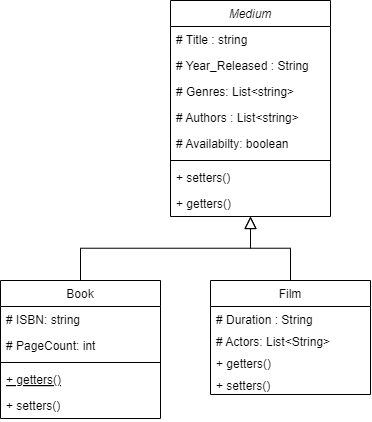

The diagram above was exported from draw.io. Its source (the exported page's mxGraphModel, read from the mxfile embedded in the PNG):
<mxGraphModel dx="1444" dy="985" grid="1" gridSize="10" guides="1" tooltips="1" connect="1" arrows="1" fold="1" page="1" pageScale="1" pageWidth="827" pageHeight="1169" math="0" shadow="0">
  <root>
    <mxCell id="WIyWlLk6GJQsqaUBKTNV-0" />
    <mxCell id="WIyWlLk6GJQsqaUBKTNV-1" parent="WIyWlLk6GJQsqaUBKTNV-0" />
    <mxCell id="zkfFHV4jXpPFQw0GAbJ--0" value="Medium" style="swimlane;fontStyle=2;align=center;verticalAlign=top;childLayout=stackLayout;horizontal=1;startSize=26;horizontalStack=0;resizeParent=1;resizeLast=0;collapsible=1;marginBottom=0;rounded=0;shadow=0;strokeWidth=1;" parent="WIyWlLk6GJQsqaUBKTNV-1" vertex="1">
      <mxGeometry x="220" y="80" width="160" height="216" as="geometry">
        <mxRectangle x="230" y="140" width="160" height="26" as="alternateBounds" />
      </mxGeometry>
    </mxCell>
    <mxCell id="zkfFHV4jXpPFQw0GAbJ--1" value="# Title : string" style="text;align=left;verticalAlign=top;spacingLeft=4;spacingRight=4;overflow=hidden;rotatable=0;points=[[0,0.5],[1,0.5]];portConstraint=eastwest;" parent="zkfFHV4jXpPFQw0GAbJ--0" vertex="1">
      <mxGeometry y="26" width="160" height="26" as="geometry" />
    </mxCell>
    <mxCell id="zkfFHV4jXpPFQw0GAbJ--2" value="# Year_Released : String" style="text;align=left;verticalAlign=top;spacingLeft=4;spacingRight=4;overflow=hidden;rotatable=0;points=[[0,0.5],[1,0.5]];portConstraint=eastwest;rounded=0;shadow=0;html=0;" parent="zkfFHV4jXpPFQw0GAbJ--0" vertex="1">
      <mxGeometry y="52" width="160" height="26" as="geometry" />
    </mxCell>
    <mxCell id="zkfFHV4jXpPFQw0GAbJ--3" value="# Genres: List&lt;string&gt;" style="text;align=left;verticalAlign=top;spacingLeft=4;spacingRight=4;overflow=hidden;rotatable=0;points=[[0,0.5],[1,0.5]];portConstraint=eastwest;rounded=0;shadow=0;html=0;" parent="zkfFHV4jXpPFQw0GAbJ--0" vertex="1">
      <mxGeometry y="78" width="160" height="26" as="geometry" />
    </mxCell>
    <mxCell id="8li2ysSexhGigBNP2HH5-0" value="# Authors : List&lt;string&gt;" style="text;align=left;verticalAlign=top;spacingLeft=4;spacingRight=4;overflow=hidden;rotatable=0;points=[[0,0.5],[1,0.5]];portConstraint=eastwest;rounded=0;shadow=0;html=0;" vertex="1" parent="zkfFHV4jXpPFQw0GAbJ--0">
      <mxGeometry y="104" width="160" height="26" as="geometry" />
    </mxCell>
    <mxCell id="8li2ysSexhGigBNP2HH5-4" value="# Availabilty: boolean" style="text;align=left;verticalAlign=top;spacingLeft=4;spacingRight=4;overflow=hidden;rotatable=0;points=[[0,0.5],[1,0.5]];portConstraint=eastwest;rounded=0;shadow=0;html=0;" vertex="1" parent="zkfFHV4jXpPFQw0GAbJ--0">
      <mxGeometry y="130" width="160" height="26" as="geometry" />
    </mxCell>
    <mxCell id="zkfFHV4jXpPFQw0GAbJ--4" value="" style="line;html=1;strokeWidth=1;align=left;verticalAlign=middle;spacingTop=-1;spacingLeft=3;spacingRight=3;rotatable=0;labelPosition=right;points=[];portConstraint=eastwest;" parent="zkfFHV4jXpPFQw0GAbJ--0" vertex="1">
      <mxGeometry y="156" width="160" height="8" as="geometry" />
    </mxCell>
    <mxCell id="zkfFHV4jXpPFQw0GAbJ--5" value="+ setters()" style="text;align=left;verticalAlign=top;spacingLeft=4;spacingRight=4;overflow=hidden;rotatable=0;points=[[0,0.5],[1,0.5]];portConstraint=eastwest;" parent="zkfFHV4jXpPFQw0GAbJ--0" vertex="1">
      <mxGeometry y="164" width="160" height="26" as="geometry" />
    </mxCell>
    <mxCell id="8li2ysSexhGigBNP2HH5-2" value="+ getters()" style="text;align=left;verticalAlign=top;spacingLeft=4;spacingRight=4;overflow=hidden;rotatable=0;points=[[0,0.5],[1,0.5]];portConstraint=eastwest;" vertex="1" parent="zkfFHV4jXpPFQw0GAbJ--0">
      <mxGeometry y="190" width="160" height="26" as="geometry" />
    </mxCell>
    <mxCell id="zkfFHV4jXpPFQw0GAbJ--6" value="Book" style="swimlane;fontStyle=0;align=center;verticalAlign=top;childLayout=stackLayout;horizontal=1;startSize=26;horizontalStack=0;resizeParent=1;resizeLast=0;collapsible=1;marginBottom=0;rounded=0;shadow=0;strokeWidth=1;" parent="WIyWlLk6GJQsqaUBKTNV-1" vertex="1">
      <mxGeometry x="50" y="360" width="160" height="138" as="geometry">
        <mxRectangle x="130" y="380" width="160" height="26" as="alternateBounds" />
      </mxGeometry>
    </mxCell>
    <mxCell id="zkfFHV4jXpPFQw0GAbJ--7" value="# ISBN: string" style="text;align=left;verticalAlign=top;spacingLeft=4;spacingRight=4;overflow=hidden;rotatable=0;points=[[0,0.5],[1,0.5]];portConstraint=eastwest;" parent="zkfFHV4jXpPFQw0GAbJ--6" vertex="1">
      <mxGeometry y="26" width="160" height="26" as="geometry" />
    </mxCell>
    <mxCell id="zkfFHV4jXpPFQw0GAbJ--8" value="# PageCount: int" style="text;align=left;verticalAlign=top;spacingLeft=4;spacingRight=4;overflow=hidden;rotatable=0;points=[[0,0.5],[1,0.5]];portConstraint=eastwest;rounded=0;shadow=0;html=0;" parent="zkfFHV4jXpPFQw0GAbJ--6" vertex="1">
      <mxGeometry y="52" width="160" height="26" as="geometry" />
    </mxCell>
    <mxCell id="zkfFHV4jXpPFQw0GAbJ--9" value="" style="line;html=1;strokeWidth=1;align=left;verticalAlign=middle;spacingTop=-1;spacingLeft=3;spacingRight=3;rotatable=0;labelPosition=right;points=[];portConstraint=eastwest;" parent="zkfFHV4jXpPFQw0GAbJ--6" vertex="1">
      <mxGeometry y="78" width="160" height="8" as="geometry" />
    </mxCell>
    <mxCell id="zkfFHV4jXpPFQw0GAbJ--10" value="+ getters()" style="text;align=left;verticalAlign=top;spacingLeft=4;spacingRight=4;overflow=hidden;rotatable=0;points=[[0,0.5],[1,0.5]];portConstraint=eastwest;fontStyle=4" parent="zkfFHV4jXpPFQw0GAbJ--6" vertex="1">
      <mxGeometry y="86" width="160" height="26" as="geometry" />
    </mxCell>
    <mxCell id="zkfFHV4jXpPFQw0GAbJ--11" value="+ setters()" style="text;align=left;verticalAlign=top;spacingLeft=4;spacingRight=4;overflow=hidden;rotatable=0;points=[[0,0.5],[1,0.5]];portConstraint=eastwest;" parent="zkfFHV4jXpPFQw0GAbJ--6" vertex="1">
      <mxGeometry y="112" width="160" height="26" as="geometry" />
    </mxCell>
    <mxCell id="zkfFHV4jXpPFQw0GAbJ--12" value="" style="endArrow=block;endSize=10;endFill=0;shadow=0;strokeWidth=1;rounded=0;curved=0;edgeStyle=elbowEdgeStyle;elbow=vertical;" parent="WIyWlLk6GJQsqaUBKTNV-1" source="zkfFHV4jXpPFQw0GAbJ--6" target="zkfFHV4jXpPFQw0GAbJ--0" edge="1">
      <mxGeometry width="160" relative="1" as="geometry">
        <mxPoint x="200" y="203" as="sourcePoint" />
        <mxPoint x="200" y="203" as="targetPoint" />
      </mxGeometry>
    </mxCell>
    <mxCell id="zkfFHV4jXpPFQw0GAbJ--13" value="Film" style="swimlane;fontStyle=0;align=center;verticalAlign=top;childLayout=stackLayout;horizontal=1;startSize=26;horizontalStack=0;resizeParent=1;resizeLast=0;collapsible=1;marginBottom=0;rounded=0;shadow=0;strokeWidth=1;" parent="WIyWlLk6GJQsqaUBKTNV-1" vertex="1">
      <mxGeometry x="260" y="360" width="160" height="114" as="geometry">
        <mxRectangle x="340" y="380" width="170" height="26" as="alternateBounds" />
      </mxGeometry>
    </mxCell>
    <mxCell id="zkfFHV4jXpPFQw0GAbJ--14" value="# Duration : String" style="text;align=left;verticalAlign=top;spacingLeft=4;spacingRight=4;overflow=hidden;rotatable=0;points=[[0,0.5],[1,0.5]];portConstraint=eastwest;" parent="zkfFHV4jXpPFQw0GAbJ--13" vertex="1">
      <mxGeometry y="26" width="160" height="22" as="geometry" />
    </mxCell>
    <mxCell id="8li2ysSexhGigBNP2HH5-5" value="# Actors: List&lt;String&gt;" style="text;align=left;verticalAlign=top;spacingLeft=4;spacingRight=4;overflow=hidden;rotatable=0;points=[[0,0.5],[1,0.5]];portConstraint=eastwest;strokeColor=none;" vertex="1" parent="zkfFHV4jXpPFQw0GAbJ--13">
      <mxGeometry y="48" width="160" height="22" as="geometry" />
    </mxCell>
    <mxCell id="8li2ysSexhGigBNP2HH5-8" value="+ getters()" style="text;align=left;verticalAlign=top;spacingLeft=4;spacingRight=4;overflow=hidden;rotatable=0;points=[[0,0.5],[1,0.5]];portConstraint=eastwest;strokeColor=none;" vertex="1" parent="zkfFHV4jXpPFQw0GAbJ--13">
      <mxGeometry y="70" width="160" height="22" as="geometry" />
    </mxCell>
    <mxCell id="8li2ysSexhGigBNP2HH5-10" value="+ setters()" style="text;align=left;verticalAlign=top;spacingLeft=4;spacingRight=4;overflow=hidden;rotatable=0;points=[[0,0.5],[1,0.5]];portConstraint=eastwest;strokeColor=none;" vertex="1" parent="zkfFHV4jXpPFQw0GAbJ--13">
      <mxGeometry y="92" width="160" height="22" as="geometry" />
    </mxCell>
    <mxCell id="zkfFHV4jXpPFQw0GAbJ--15" value="" style="line;html=1;strokeWidth=1;align=left;verticalAlign=middle;spacingTop=-1;spacingLeft=3;spacingRight=3;rotatable=0;labelPosition=right;points=[];portConstraint=eastwest;" parent="zkfFHV4jXpPFQw0GAbJ--13" vertex="1">
      <mxGeometry y="114" width="160" as="geometry" />
    </mxCell>
    <mxCell id="8li2ysSexhGigBNP2HH5-9" value="" style="line;html=1;strokeWidth=1;align=left;verticalAlign=middle;spacingTop=-1;spacingLeft=3;spacingRight=3;rotatable=0;labelPosition=right;points=[];portConstraint=eastwest;" vertex="1" parent="zkfFHV4jXpPFQw0GAbJ--13">
      <mxGeometry y="114" width="160" as="geometry" />
    </mxCell>
    <mxCell id="zkfFHV4jXpPFQw0GAbJ--16" value="" style="endArrow=block;endSize=10;endFill=0;shadow=0;strokeWidth=1;rounded=0;curved=0;edgeStyle=elbowEdgeStyle;elbow=vertical;" parent="WIyWlLk6GJQsqaUBKTNV-1" source="zkfFHV4jXpPFQw0GAbJ--13" target="zkfFHV4jXpPFQw0GAbJ--0" edge="1">
      <mxGeometry width="160" relative="1" as="geometry">
        <mxPoint x="210" y="373" as="sourcePoint" />
        <mxPoint x="310" y="271" as="targetPoint" />
      </mxGeometry>
    </mxCell>
  </root>
</mxGraphModel>